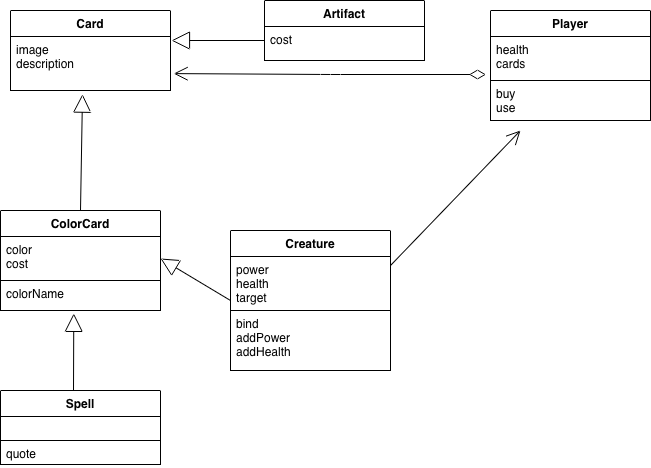

The diagram above was exported from draw.io. Its source (the exported page's mxGraphModel, read from the mxfile embedded in the PNG):
<mxGraphModel dx="843" dy="805" grid="1" gridSize="10" guides="1" tooltips="1" connect="1" arrows="1" fold="1" page="1" pageScale="1" pageWidth="827" pageHeight="1169" math="0" shadow="0">
  <root>
    <mxCell id="0" />
    <mxCell id="1" parent="0" />
    <mxCell id="vdybw1cAemwPAkRhjVqe-1" parent="1" style="swimlane;fontStyle=1;align=center;verticalAlign=top;childLayout=stackLayout;horizontal=1;startSize=26;horizontalStack=0;resizeParent=1;resizeParentMax=0;resizeLast=0;collapsible=1;marginBottom=0;fontColor=#000000;strokeColor=#000000;fillColor=#FFFFFF;" value="Artifact" vertex="1">
      <mxGeometry height="60" width="160" x="353" y="50" as="geometry" />
    </mxCell>
    <mxCell id="vdybw1cAemwPAkRhjVqe-2" parent="vdybw1cAemwPAkRhjVqe-1" style="text;strokeColor=#000000;fillColor=#FFFFFF;align=left;verticalAlign=top;spacingLeft=4;spacingRight=4;overflow=hidden;rotatable=0;points=[[0,0.5],[1,0.5]];portConstraint=eastwest;fontColor=#000000;" value="cost" vertex="1">
      <mxGeometry height="34" width="160" y="26" as="geometry" />
    </mxCell>
    <mxCell id="vdybw1cAemwPAkRhjVqe-3" parent="1" style="swimlane;fontStyle=1;align=center;verticalAlign=top;childLayout=stackLayout;horizontal=1;startSize=26;horizontalStack=0;resizeParent=1;resizeParentMax=0;resizeLast=0;collapsible=1;marginBottom=0;fontColor=#000000;strokeColor=#000000;fillColor=#FFFFFF;" value="ColorCard" vertex="1">
      <mxGeometry height="100" width="160" x="89" y="260" as="geometry" />
    </mxCell>
    <mxCell id="vdybw1cAemwPAkRhjVqe-4" parent="vdybw1cAemwPAkRhjVqe-3" style="text;strokeColor=#000000;fillColor=#FFFFFF;align=left;verticalAlign=top;spacingLeft=4;spacingRight=4;overflow=hidden;rotatable=0;points=[[0,0.5],[1,0.5]];portConstraint=eastwest;fontColor=#000000;" value="color&#10;cost" vertex="1">
      <mxGeometry height="44" width="160" y="26" as="geometry" />
    </mxCell>
    <mxCell id="vdybw1cAemwPAkRhjVqe-5" parent="vdybw1cAemwPAkRhjVqe-3" style="text;strokeColor=#000000;fillColor=#FFFFFF;align=left;verticalAlign=top;spacingLeft=4;spacingRight=4;overflow=hidden;rotatable=0;points=[[0,0.5],[1,0.5]];portConstraint=eastwest;fontColor=#000000;" value="colorName" vertex="1">
      <mxGeometry height="30" width="160" y="70" as="geometry" />
    </mxCell>
    <mxCell id="vdybw1cAemwPAkRhjVqe-6" edge="1" parent="1" style="endArrow=block;endSize=16;endFill=0;html=1;strokeColor=#000000;fontColor=#000000;labelBackgroundColor=#FFFFFF;" value="">
      <mxGeometry relative="1" width="160" as="geometry">
        <mxPoint x="353" y="90" as="sourcePoint" />
        <mxPoint x="260" y="90" as="targetPoint" />
      </mxGeometry>
    </mxCell>
    <mxCell id="vdybw1cAemwPAkRhjVqe-7" parent="1" style="swimlane;fontStyle=1;align=center;verticalAlign=top;childLayout=stackLayout;horizontal=1;startSize=26;horizontalStack=0;resizeParent=1;resizeParentMax=0;resizeLast=0;collapsible=1;marginBottom=0;fontColor=#000000;strokeColor=#000000;fillColor=#FFFFFF;" value="Card" vertex="1">
      <mxGeometry height="80" width="160" x="99" y="60" as="geometry" />
    </mxCell>
    <mxCell id="vdybw1cAemwPAkRhjVqe-8" parent="vdybw1cAemwPAkRhjVqe-7" style="text;strokeColor=#000000;fillColor=#FFFFFF;align=left;verticalAlign=top;spacingLeft=4;spacingRight=4;overflow=hidden;rotatable=0;points=[[0,0.5],[1,0.5]];portConstraint=eastwest;fontColor=#000000;" value="image&#10;description" vertex="1">
      <mxGeometry height="54" width="160" y="26" as="geometry" />
    </mxCell>
    <mxCell id="vdybw1cAemwPAkRhjVqe-9" parent="1" style="swimlane;fontStyle=1;align=center;verticalAlign=top;childLayout=stackLayout;horizontal=1;startSize=26;horizontalStack=0;resizeParent=1;resizeParentMax=0;resizeLast=0;collapsible=1;marginBottom=0;fontColor=#000000;strokeColor=#000000;fillColor=#FFFFFF;" value="Creature" vertex="1">
      <mxGeometry height="140" width="160" x="319" y="280" as="geometry" />
    </mxCell>
    <mxCell id="vdybw1cAemwPAkRhjVqe-10" parent="vdybw1cAemwPAkRhjVqe-9" style="text;strokeColor=#000000;fillColor=#FFFFFF;align=left;verticalAlign=top;spacingLeft=4;spacingRight=4;overflow=hidden;rotatable=0;points=[[0,0.5],[1,0.5]];portConstraint=eastwest;fontColor=#000000;" value="power&#10;health&#10;target" vertex="1">
      <mxGeometry height="54" width="160" y="26" as="geometry" />
    </mxCell>
    <mxCell id="vdybw1cAemwPAkRhjVqe-11" parent="vdybw1cAemwPAkRhjVqe-9" style="text;strokeColor=#000000;fillColor=#FFFFFF;align=left;verticalAlign=top;spacingLeft=4;spacingRight=4;overflow=hidden;rotatable=0;points=[[0,0.5],[1,0.5]];portConstraint=eastwest;fontColor=#000000;" value="bind&#10;addPower&#10;addHealth&#10;" vertex="1">
      <mxGeometry height="60" width="160" y="80" as="geometry" />
    </mxCell>
    <mxCell id="vdybw1cAemwPAkRhjVqe-12" edge="1" parent="1" source="vdybw1cAemwPAkRhjVqe-3" style="endArrow=block;endSize=16;endFill=0;html=1;strokeColor=#000000;fontColor=#000000;labelBackgroundColor=#FFFFFF;exitX=0.5;exitY=0;exitDx=0;exitDy=0;entryX=0.45;entryY=1.068;entryDx=0;entryDy=0;entryPerimeter=0;" target="vdybw1cAemwPAkRhjVqe-8" value="">
      <mxGeometry relative="1" width="160" as="geometry">
        <mxPoint x="169" y="240" as="sourcePoint" />
        <mxPoint x="169" y="140" as="targetPoint" />
      </mxGeometry>
    </mxCell>
    <mxCell id="vdybw1cAemwPAkRhjVqe-13" parent="1" style="swimlane;fontStyle=1;align=center;verticalAlign=top;childLayout=stackLayout;horizontal=1;startSize=26;horizontalStack=0;resizeParent=1;resizeParentMax=0;resizeLast=0;collapsible=1;marginBottom=0;fontColor=#000000;strokeColor=#000000;fillColor=#FFFFFF;" value="Player" vertex="1">
      <mxGeometry height="110" width="160" x="579" y="60" as="geometry" />
    </mxCell>
    <mxCell id="vdybw1cAemwPAkRhjVqe-14" parent="vdybw1cAemwPAkRhjVqe-13" style="text;strokeColor=#000000;fillColor=#FFFFFF;align=left;verticalAlign=top;spacingLeft=4;spacingRight=4;overflow=hidden;rotatable=0;points=[[0,0.5],[1,0.5]];portConstraint=eastwest;fontColor=#000000;" value="health&#10;cards" vertex="1">
      <mxGeometry height="44" width="160" y="26" as="geometry" />
    </mxCell>
    <mxCell id="vdybw1cAemwPAkRhjVqe-15" parent="vdybw1cAemwPAkRhjVqe-13" style="text;strokeColor=#000000;fillColor=#FFFFFF;align=left;verticalAlign=top;spacingLeft=4;spacingRight=4;overflow=hidden;rotatable=0;points=[[0,0.5],[1,0.5]];portConstraint=eastwest;fontColor=#000000;" value="buy&#10;use" vertex="1">
      <mxGeometry height="40" width="160" y="70" as="geometry" />
    </mxCell>
    <mxCell id="vdybw1cAemwPAkRhjVqe-17" edge="1" parent="1" source="vdybw1cAemwPAkRhjVqe-9" style="endArrow=open;endFill=1;endSize=12;html=1;fontColor=#000000;strokeColor=#000000;exitX=1;exitY=0.25;exitDx=0;exitDy=0;" value="">
      <mxGeometry relative="1" width="160" as="geometry">
        <mxPoint x="489" y="310" as="sourcePoint" />
        <mxPoint x="609" y="180" as="targetPoint" />
      </mxGeometry>
    </mxCell>
    <mxCell id="vdybw1cAemwPAkRhjVqe-20" edge="1" parent="1" source="vdybw1cAemwPAkRhjVqe-14" style="endArrow=open;html=1;endSize=12;startArrow=diamondThin;startSize=14;startFill=0;edgeStyle=orthogonalEdgeStyle;align=left;verticalAlign=bottom;fontColor=#000000;strokeColor=#000000;entryX=1.02;entryY=0.687;entryDx=0;entryDy=0;entryPerimeter=0;exitX=-0.028;exitY=0.864;exitDx=0;exitDy=0;exitPerimeter=0;" target="vdybw1cAemwPAkRhjVqe-8" value="">
      <mxGeometry relative="1" x="-1" y="3" as="geometry">
        <mxPoint x="569" y="123" as="sourcePoint" />
        <mxPoint x="299" y="150" as="targetPoint" />
      </mxGeometry>
    </mxCell>
    <mxCell id="vdybw1cAemwPAkRhjVqe-21" edge="1" parent="1" style="endArrow=block;endSize=16;endFill=0;html=1;strokeColor=#000000;fontColor=#000000;labelBackgroundColor=#FFFFFF;entryX=1;entryY=0.5;entryDx=0;entryDy=0;" target="vdybw1cAemwPAkRhjVqe-4" value="">
      <mxGeometry relative="1" width="160" as="geometry">
        <mxPoint x="319" y="350" as="sourcePoint" />
        <mxPoint x="249" y="309.5" as="targetPoint" />
      </mxGeometry>
    </mxCell>
    <mxCell id="vdybw1cAemwPAkRhjVqe-22" parent="1" style="swimlane;fontStyle=1;align=center;verticalAlign=top;childLayout=stackLayout;horizontal=1;startSize=26;horizontalStack=0;resizeParent=1;resizeParentMax=0;resizeLast=0;collapsible=1;marginBottom=0;fontColor=#000000;strokeColor=#000000;fillColor=#FFFFFF;" value="Spell" vertex="1">
      <mxGeometry height="74" width="160" x="89" y="440" as="geometry" />
    </mxCell>
    <mxCell id="vdybw1cAemwPAkRhjVqe-23" parent="vdybw1cAemwPAkRhjVqe-22" style="text;strokeColor=#000000;fillColor=#FFFFFF;align=left;verticalAlign=top;spacingLeft=4;spacingRight=4;overflow=hidden;rotatable=0;points=[[0,0.5],[1,0.5]];portConstraint=eastwest;fontColor=#000000;" value="" vertex="1">
      <mxGeometry height="24" width="160" y="26" as="geometry" />
    </mxCell>
    <mxCell id="vdybw1cAemwPAkRhjVqe-24" parent="vdybw1cAemwPAkRhjVqe-22" style="text;strokeColor=#000000;fillColor=#FFFFFF;align=left;verticalAlign=top;spacingLeft=4;spacingRight=4;overflow=hidden;rotatable=0;points=[[0,0.5],[1,0.5]];portConstraint=eastwest;fontColor=#000000;" value="quote" vertex="1">
      <mxGeometry height="24" width="160" y="50" as="geometry" />
    </mxCell>
    <mxCell id="vdybw1cAemwPAkRhjVqe-25" edge="1" parent="1" style="endArrow=block;endSize=16;endFill=0;html=1;strokeColor=#000000;fontColor=#000000;labelBackgroundColor=#FFFFFF;entryX=0.458;entryY=1.096;entryDx=0;entryDy=0;entryPerimeter=0;" target="vdybw1cAemwPAkRhjVqe-5" value="">
      <mxGeometry relative="1" width="160" as="geometry">
        <mxPoint x="162" y="440" as="sourcePoint" />
        <mxPoint x="159" y="370" as="targetPoint" />
      </mxGeometry>
    </mxCell>
  </root>
</mxGraphModel>